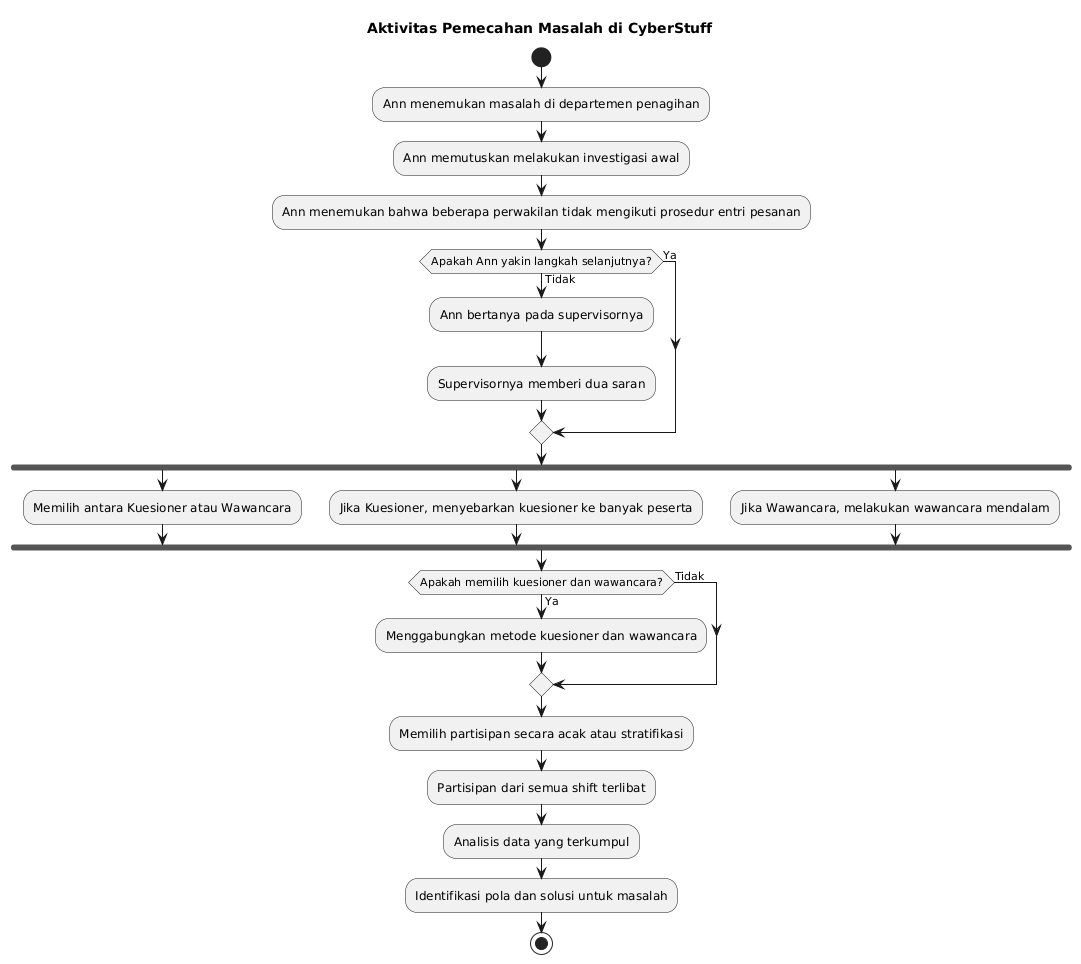

The diagram above was rendered by PlantUML. Its source (embedded in the PNG):
@startuml
title Aktivitas Pemecahan Masalah di CyberStuff

start
:Ann menemukan masalah di departemen penagihan;
:Ann memutuskan melakukan investigasi awal;
:Ann menemukan bahwa beberapa perwakilan tidak mengikuti prosedur entri pesanan;

if (Apakah Ann yakin langkah selanjutnya?) then (Tidak)
  :Ann bertanya pada supervisornya;
  :Supervisornya memberi dua saran;
else (Ya)
endif

fork
:Memilih antara Kuesioner atau Wawancara;
fork again
  :Jika Kuesioner, menyebarkan kuesioner ke banyak peserta;
fork again
  :Jika Wawancara, melakukan wawancara mendalam;
endfork

if (Apakah memilih kuesioner dan wawancara?) then (Ya)
  :Menggabungkan metode kuesioner dan wawancara;
else (Tidak)
endif

:Memilih partisipan secara acak atau stratifikasi;
:Partisipan dari semua shift terlibat;

:Analisis data yang terkumpul;
:Identifikasi pola dan solusi untuk masalah;
stop
@enduml